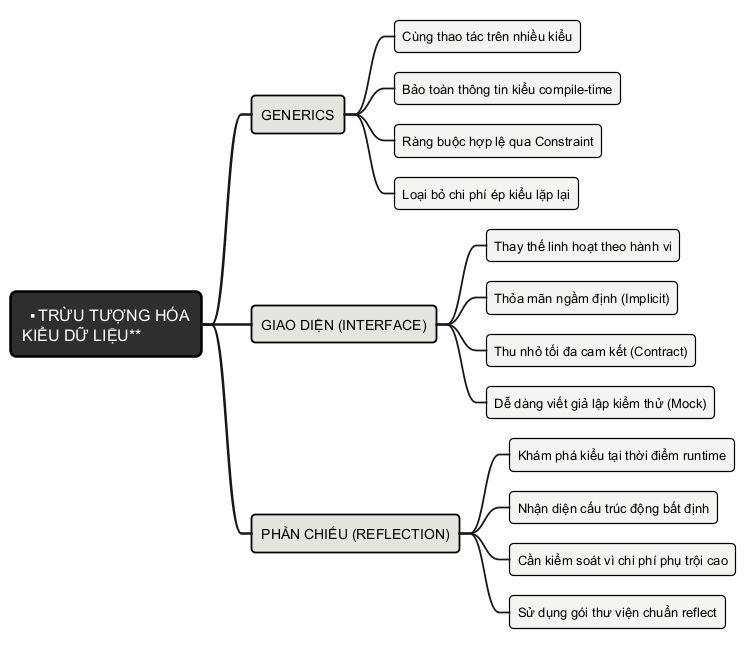

The diagram above was rendered by PlantUML. Its source (embedded in the PNG):
@startmindmap
skinparam backgroundColor white
skinparam defaultFontName "Source Sans 3"
skinparam defaultFontSize 14
<style>
mindmapDiagram {
  node {
    BackgroundColor #F4F4F2
    LineColor #000000
    LineThickness 1.2
    FontColor #000000
    FontSize 13
    RoundCorner 8
    Padding 8
  }
  :depth(0) {
    BackgroundColor #2E2E2E
    FontColor #FFFFFF
    FontSize 16
    LineThickness 2.5
    RoundCorner 12
    Padding 12
  }
  :depth(1) {
    BackgroundColor #E5E5E0
    FontColor #000000
    FontSize 14
    LineThickness 1.8
    RoundCorner 8
    Padding 10
  }
}
</style>
* **TRỪU TƯỢNG HÓA\nKIỂU DỮ LIỆU**
** GENERICS
*** Cùng thao tác trên nhiều kiểu
*** Bảo toàn thông tin kiểu compile-time
*** Ràng buộc hợp lệ qua Constraint
*** Loại bỏ chi phí ép kiểu lặp lại
** GIAO DIỆN (INTERFACE)
*** Thay thế linh hoạt theo hành vi
*** Thỏa mãn ngầm định (Implicit)
*** Thu nhỏ tối đa cam kết (Contract)
*** Dễ dàng viết giả lập kiểm thử (Mock)
** PHẢN CHIẾU (REFLECTION)
*** Khám phá kiểu tại thời điểm runtime
*** Nhận diện cấu trúc động bất định
*** Cần kiểm soát vì chi phí phụ trội cao
*** Sử dụng gói thư viện chuẩn reflect
@endmindmap